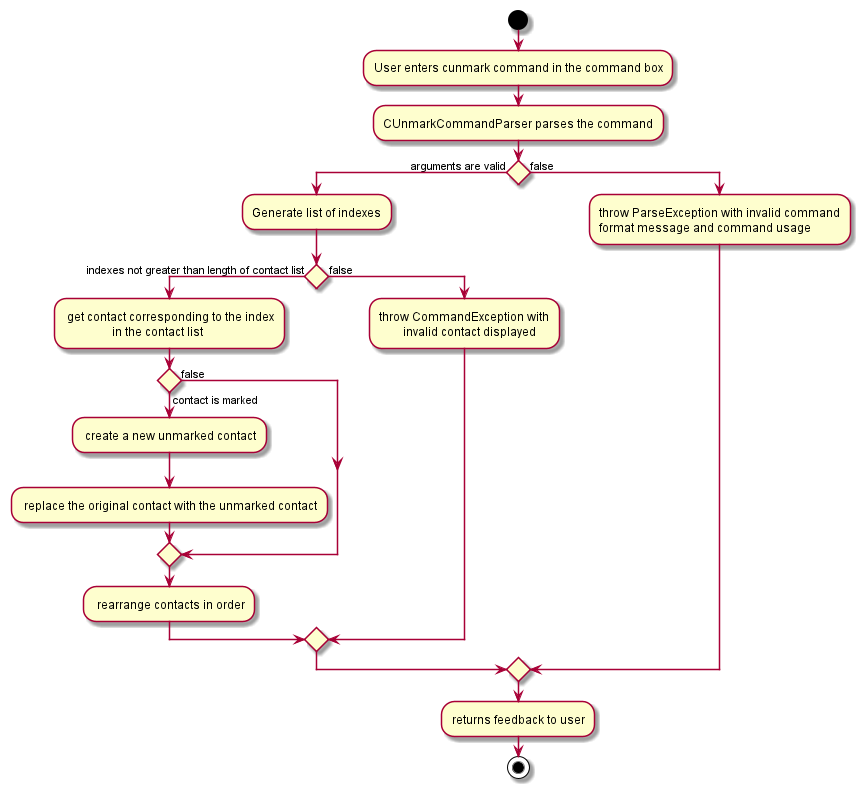

The diagram above was rendered by PlantUML. Its source (embedded in the PNG):
@startuml
'https://plantuml.com/sequence-diagram

start
:User enters cunmark command in the command box;
:CUnmarkCommandParser parses the command;
if () then (arguments are valid)

    :Generate list of indexes;

    if() then (indexes not greater than length of contact list)
        : get contact corresponding to the index
                        in the contact list;
        if() then (contact is marked)
            : create a new unmarked contact;
            : replace the original contact with the unmarked contact;

            else (false)
            endif

            : rearrange contacts in order;

    else (false)
        :throw CommandException with
                invalid contact displayed;
    endif

else (false)
:throw ParseException with invalid command
format message and command usage;
endif

:returns feedback to user;

stop

@enduml